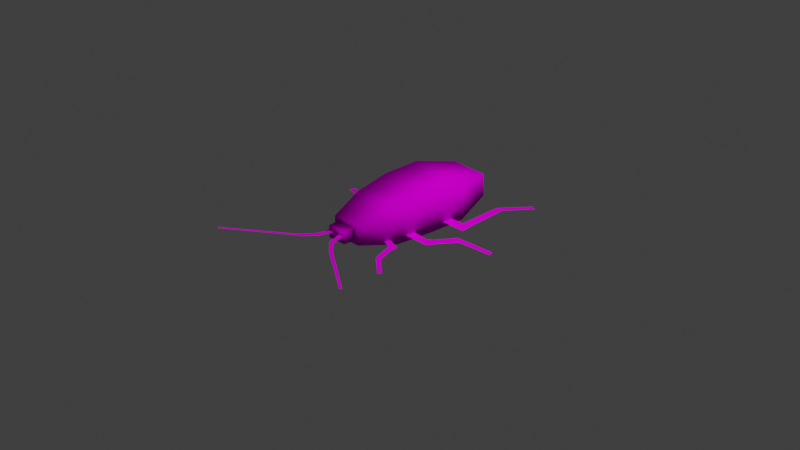 # Source: NPC_Cockroach_1.blend  (saved by Blender 3.6.11; exported with 4.5.12 LTS)
import bpy
from mathutils import Matrix  # noqa: F401  (used for matrix-valued properties, if any)

bpy.ops.wm.read_factory_settings(use_empty=True)
scene = bpy.context.scene
scene.name = 'Scene'

# ---- collections
col_collection = bpy.data.collections.new('Collection'); scene.collection.children.link(col_collection)
col_collectioncockroach = bpy.data.collections.new('CollectionCockroach'); scene.collection.children.link(col_collectioncockroach)

# ---- images (referenced by path relative to the original .blend; pixels are not part of the script)
import os
ASSET_DIR = os.environ.get("B2B_ASSET_DIR", "")  # directory of the original .blend (textures are referenced by path, not embedded)
HERE = os.path.dirname(os.path.abspath(__file__))  # packed textures are extracted next to this script under _unpacked/

def load_image(name, relpath, width, height, colorspace="sRGB"):
    """Load a texture the original file referenced (path relative to the .blend, or extracted next to this script)."""
    p = next((c for c in (os.path.join(HERE, relpath), os.path.join(ASSET_DIR, relpath)) if relpath and os.path.exists(c)), "")
    if p:
        img = bpy.data.images.load(p, check_existing=True)
        img.name = name
    else:  # same state as the original file: an image datablock whose file is absent (Cycles renders it pink)
        img = bpy.data.images.new(name, width, height)
        img.source = "FILE"
        img.filepath = "//" + (relpath or name)
    img.colorspace_settings.name = colorspace
    return img
img_pests_texture_png = load_image('pests_texture.png', 'pests_texture.png', 1024, 1024, 'sRGB')

# ---- materials (node trees are filled in below, after node groups)
mat_pests_material = bpy.data.materials.new('Pests.Material')
mat_pests_material.alpha_threshold = 0.0
mat_pests_material.use_transparent_shadow = False
mat_pests_material.roughness = 0.5
mat_pests_material.line_color = (0.0, 0.0, 0.0, 1.0)

# ---- material node trees
mat_pests_material.use_nodes = True; mat_pests_material.node_tree.nodes.clear()
_N = mat_pests_material.node_tree.nodes; _L = mat_pests_material.node_tree.links
n0 = _N.new('ShaderNodeOutputMaterial'); n0.name = 'Material Output'; n0.location = (300, 300)
n1 = _N.new('ShaderNodeBsdfDiffuse'); n1.name = 'Diffuse BSDF'; n1.location = (32, 273)
n2 = _N.new('ShaderNodeTexImage'); n2.name = 'Image Texture'; n2.location = (-300, 238)
n2.image = img_pests_texture_png
n2.interpolation = 'Closest'
_L.new(n2.outputs[0], n1.inputs[0])
_L.new(n1.outputs[0], n0.inputs[0])
n0.is_active_output = True

# ---- world
world_world = bpy.data.worlds.new('World'); scene.world = world_world
world_world.use_nodes = True; world_world.node_tree.nodes.clear()
_N = world_world.node_tree.nodes; _L = world_world.node_tree.links
n0 = _N.new('ShaderNodeOutputWorld'); n0.name = 'World Output'; n0.location = (300, 300)
n1 = _N.new('ShaderNodeBackground'); n1.name = 'Background'; n1.location = (10, 300)
n1.inputs[0].default_value = (0.05088, 0.05088, 0.05088, 1.0)
_L.new(n1.outputs[0], n0.inputs[0])
n0.is_active_output = True
world_world.color = (0.05088, 0.05088, 0.05088)
world_world.use_sun_shadow = False
world_world.sun_shadow_jitter_overblur = 0.0

# ---- cameras
cam_camera = bpy.data.cameras.new('Camera')
cam_camera.clip_end = 100.0
cam_camera.lens = 150.0
cam_camera.ortho_scale = 7.314

# ---- lights
light_light = bpy.data.lights.new('Light', 'POINT')
light_light.transmission_factor = 0.0
light_light.energy = 1000.0
light_light.shadow_soft_size = 0.1
light_light.shadow_maximum_resolution = 0.006
light_light.use_absolute_resolution = True

# ---- meshes
me_cockroach_mesh = bpy.data.meshes.new('Cockroach.Mesh')
me_cockroach_mesh.from_pydata([(-0.04, -0.2, 0.03), (-0.04, -0.1998, 0.08), (-0.04971, 0.2, 0.03006), (-0.04971, 0.2002, 0.0873), (0.04, -0.2, 0.03), (0.04, -0.1998, 0.08), (0.04971, 0.2, 0.03006), (0.04971, 0.2002, 0.0873), (-0.08, 0.1, 0.01113), (-0.08, 0.0, 0.01113), (-0.068, -0.1, 0.009), (-0.068, -0.09981, 0.101), (-0.08, 0.0001867, 0.11), (-0.08, 0.1002, 0.11), (0.068, -0.1, 0.009), (0.08, 0.0, 0.01113), (0.08, 0.1, 0.01113), (0.08, 0.1002, 0.11), (0.08, 0.0001867, 0.11), (0.068, -0.09981, 0.101), (-0.02593, -0.2, 0.03879), (-0.02593, -0.1998, 0.07121), (0.02593, -0.1998, 0.07121), (0.02593, -0.2, 0.03879), (-0.02593, -0.2307, 0.03879), (-0.02593, -0.2306, 0.07121), (0.02593, -0.2306, 0.07121), (0.02593, -0.2307, 0.03879), (-0.1441, 0.03678, 0.02538), (-0.06602, 0.03678, 0.02538), (-0.1154, 0.06578, 0.02538), (-0.06602, 0.06578, 0.02538), (-0.1388, 0.07913, 0.02538), (-0.1152, 0.07538, 0.02538), (-0.1224, 0.1903, 0.01387), (-0.1046, 0.1874, 0.01554), (-0.1435, 0.2806, 0.000334), (-0.1284, 0.2862, 0.000334), (-0.1384, -0.0771, 0.02538), (-0.05937, -0.07625, 0.02538), (-0.1159, -0.05406, 0.02538), (-0.05937, -0.04725, 0.02538), (-0.1532, -0.05153, 0.02538), (-0.1291, -0.04586, 0.02538), (-0.1689, 0.001262, 0.01093), (-0.1513, 0.01397, 0.01301), (-0.2427, 0.03003, 0.000334), (-0.2359, 0.04467, 0.000334), (-0.09661, -0.1295, 0.02186), (-0.04827, -0.113, 0.02538), (-0.07792, -0.1387, 0.0208), (-0.04204, -0.1307, 0.02538), (-0.0933, -0.1478, 0.01808), (-0.07742, -0.1461, 0.01946), (-0.09834, -0.1838, 0.01066), (-0.08488, -0.1878, 0.012), (-0.1378, -0.218, 0.000334), (-0.1292, -0.2239, 0.000334), (-0.02222, -0.2743, 0.05878), (-0.005537, -0.2272, 0.05878), (-0.03387, -0.2712, 0.05878), (-0.02127, -0.223, 0.05878), (-0.05766, -0.3076, 0.05878), (-0.06338, -0.301, 0.05878), (-0.2107, -0.4153, 0.05878), (-0.2151, -0.4102, 0.05878), (0.1457, 0.03678, 0.02538), (0.06757, 0.03678, 0.02538), (0.1169, 0.06578, 0.02538), (0.06757, 0.06578, 0.02538), (0.1403, 0.07913, 0.02538), (0.1167, 0.07538, 0.02538), (0.124, 0.1903, 0.01925), (0.1061, 0.1874, 0.02092), (0.1451, 0.2806, 0.000334), (0.13, 0.2862, 0.000334), (0.1399, -0.0771, 0.02538), (0.06092, -0.07625, 0.02538), (0.1174, -0.05406, 0.02538), (0.06092, -0.04725, 0.02538), (0.1547, -0.05153, 0.02538), (0.1307, -0.04586, 0.02538), (0.1704, 0.001262, 0.01631), (0.1528, 0.01397, 0.01839), (0.2443, 0.03003, 0.000334), (0.2375, 0.04467, 0.000334), (0.09816, -0.1295, 0.02186), (0.04983, -0.113, 0.02538), (0.07948, -0.1387, 0.0208), (0.0436, -0.1307, 0.02538), (0.09485, -0.1478, 0.01808), (0.07898, -0.1461, 0.01946), (0.09989, -0.1838, 0.01066), (0.08643, -0.1878, 0.012), (0.1394, -0.218, 0.000334), (0.1308, -0.2239, 0.000334), (0.02233, -0.2743, 0.05878), (0.005647, -0.2272, 0.05878), (0.03398, -0.2712, 0.05878), (0.02138, -0.223, 0.05878), (0.05777, -0.3076, 0.05878), (0.06349, -0.301, 0.05878), (0.2108, -0.4153, 0.05878), (0.2152, -0.4102, 0.05878)], [], [(8, 13, 3, 2), (2, 3, 7, 6), (14, 19, 5, 4), (5, 1, 21, 22), (10, 14, 4, 0), (19, 11, 1, 5), (7, 3, 13, 17), (17, 13, 12, 18), (18, 12, 11, 19), (2, 6, 16, 8), (8, 16, 15, 9), (9, 15, 14, 10), (6, 7, 17, 16), (16, 17, 18, 15), (15, 18, 19, 14), (0, 1, 11, 10), (10, 11, 12, 9), (9, 12, 13, 8), (20, 23, 27, 24), (4, 5, 22, 23), (1, 0, 20, 21), (0, 4, 23, 20), (27, 26, 25, 24), (21, 20, 24, 25), (22, 21, 25, 26), (23, 22, 26, 27), (28, 29, 31, 30), (28, 30, 33, 32), (32, 33, 35, 34), (34, 35, 37, 36), (38, 39, 41, 40), (38, 40, 43, 42), (42, 43, 45, 44), (44, 45, 47, 46), (48, 50, 51, 49), (48, 52, 53, 50), (52, 54, 55, 53), (54, 56, 57, 55), (58, 59, 61, 60), (58, 60, 63, 62), (62, 63, 65, 64), (66, 68, 69, 67), (66, 70, 71, 68), (70, 72, 73, 71), (72, 74, 75, 73), (76, 78, 79, 77), (76, 80, 81, 78), (80, 82, 83, 81), (82, 84, 85, 83), (86, 87, 89, 88), (86, 88, 91, 90), (90, 91, 93, 92), (92, 93, 95, 94), (96, 98, 99, 97), (96, 100, 101, 98), (100, 102, 103, 101)])
me_cockroach_mesh.polygons.foreach_set('use_smooth', [True] * 56)
_uv = me_cockroach_mesh.uv_layers.new(name='UVMap')
_uv.uv.foreach_set('vector', [0.008662, 0.2552, 0.09048, 0.2483, 0.09761, 0.3369, 0.04524, 0.3473, 0.09927, 0.3875, 0.09761, 0.3369, 0.1855, 0.334, 0.1871, 0.3846, 0.2553, 0.09048, 0.1912, 0.1169, 0.1756, 0.05333, 0.1985, 0.03097, 0.1756, 0.05333, 0.1199, 0.05026, 0.1269, 0.04445, 0.1693, 0.045, 0.3906, 0.1128, 0.2895, 0.1128, 0.3103, 0.03681, 0.3698, 0.03681, 0.1912, 0.1169, 0.1026, 0.1131, 0.1199, 0.05026, 0.1756, 0.05333, 0.1855, 0.334, 0.09761, 0.3369, 0.09048, 0.2483, 0.1972, 0.253, 0.1972, 0.253, 0.09048, 0.2483, 0.09147, 0.1795, 0.1989, 0.1838, 0.1989, 0.1838, 0.09147, 0.1795, 0.1026, 0.1131, 0.1912, 0.1169, 0.377, 0.3373, 0.3031, 0.3373, 0.2806, 0.2616, 0.3996, 0.2616, 0.3996, 0.2616, 0.2806, 0.2616, 0.2806, 0.1872, 0.3996, 0.1872, 0.3996, 0.1872, 0.2806, 0.1872, 0.2895, 0.1128, 0.3906, 0.1128, 0.2342, 0.3479, 0.1855, 0.334, 0.1972, 0.253, 0.2759, 0.2636, 0.2759, 0.2636, 0.1972, 0.253, 0.1989, 0.1838, 0.2759, 0.1748, 0.2759, 0.1748, 0.1989, 0.1838, 0.1912, 0.1169, 0.2553, 0.09048, 0.1014, 0.0288, 0.1199, 0.05026, 0.1026, 0.1131, 0.04118, 0.08254, 0.04118, 0.08254, 0.1026, 0.1131, 0.09147, 0.1795, 0.0146, 0.1656, 0.0146, 0.1656, 0.09147, 0.1795, 0.09048, 0.2483, 0.008662, 0.2552, 0.3594, 0.03027, 0.3208, 0.03027, 0.3208, 0.007416, 0.3594, 0.007416, 0.1985, 0.03097, 0.1756, 0.05333, 0.1693, 0.045, 0.1858, 0.02837, 0.1199, 0.05026, 0.1014, 0.0288, 0.1099, 0.02757, 0.1269, 0.04445, 0.3698, 0.03681, 0.3103, 0.03681, 0.3208, 0.03027, 0.3594, 0.03027, 0.1632, 0.00931, 0.162, 0.02543, 0.1362, 0.02353, 0.1374, 0.007416, 0.1269, 0.04445, 0.1099, 0.02757, 0.1203, 0.01247, 0.1362, 0.02353, 0.1693, 0.045, 0.1269, 0.04445, 0.1362, 0.02353, 0.162, 0.02543, 0.1858, 0.02837, 0.1693, 0.045, 0.162, 0.02543, 0.176, 0.01505, 0.4624, 0.1944, 0.4043, 0.1945, 0.4043, 0.1729, 0.441, 0.1729, 0.4624, 0.1944, 0.441, 0.1729, 0.4408, 0.1657, 0.4584, 0.1629, 0.4584, 0.1629, 0.4408, 0.1657, 0.4328, 0.08234, 0.4461, 0.08015, 0.4461, 0.08015, 0.4328, 0.08234, 0.4512, 0.007416, 0.4624, 0.01164, 0.2806, 0.3904, 0.3139, 0.342, 0.3318, 0.354, 0.3041, 0.386, 0.2806, 0.3904, 0.3041, 0.386, 0.3037, 0.3976, 0.2902, 0.4101, 0.2902, 0.4101, 0.3037, 0.3976, 0.3318, 0.4362, 0.3167, 0.4421, 0.3167, 0.4421, 0.3318, 0.4362, 0.316, 0.5027, 0.3042, 0.5009, 0.01354, 0.4327, 0.02881, 0.4354, 0.04667, 0.4564, 0.03506, 0.4641, 0.01354, 0.4327, 0.02374, 0.423, 0.03241, 0.4312, 0.02881, 0.4354, 0.02374, 0.423, 0.03691, 0.3987, 0.04667, 0.4025, 0.03241, 0.4312, 0.03691, 0.3987, 0.02882, 0.36, 0.03657, 0.3603, 0.04667, 0.4025, 0.4671, 0.2523, 0.4837, 0.2191, 0.4941, 0.2253, 0.4748, 0.2569, 0.4671, 0.2523, 0.4748, 0.2569, 0.4741, 0.2881, 0.4676, 0.2885, 0.4676, 0.2885, 0.4741, 0.2881, 0.4941, 0.4257, 0.489, 0.426, 0.4624, 0.1993, 0.441, 0.2208, 0.4043, 0.2208, 0.4043, 0.1992, 0.4624, 0.1993, 0.4584, 0.2308, 0.4408, 0.228, 0.441, 0.2208, 0.4584, 0.2308, 0.4461, 0.3135, 0.4328, 0.3113, 0.4408, 0.228, 0.4461, 0.3135, 0.4624, 0.382, 0.4512, 0.3863, 0.4328, 0.3113, 0.3365, 0.4543, 0.36, 0.4587, 0.3877, 0.4907, 0.3698, 0.5027, 0.3365, 0.4543, 0.3461, 0.4346, 0.3596, 0.4471, 0.36, 0.4587, 0.3461, 0.4346, 0.3726, 0.4026, 0.3877, 0.4085, 0.3596, 0.4471, 0.3726, 0.4026, 0.3601, 0.3437, 0.372, 0.342, 0.3877, 0.4085, 0.05466, 0.3892, 0.07617, 0.3578, 0.08778, 0.3655, 0.06992, 0.3864, 0.05466, 0.3892, 0.06992, 0.3864, 0.07352, 0.3907, 0.06485, 0.3989, 0.06485, 0.3989, 0.07352, 0.3907, 0.08778, 0.4193, 0.07802, 0.4232, 0.07802, 0.4232, 0.08778, 0.4193, 0.07768, 0.4616, 0.06993, 0.4619, 0.4671, 0.1811, 0.4748, 0.1765, 0.4941, 0.2081, 0.4837, 0.2144, 0.4671, 0.1811, 0.4676, 0.145, 0.4741, 0.1453, 0.4748, 0.1765, 0.4676, 0.145, 0.489, 0.007416, 0.4941, 0.007669, 0.4741, 0.1453])
me_cockroach_mesh.materials.append(mat_pests_material)
me_cockroach_mesh.use_mirror_x = True
me_cockroach_mesh.update()
arm_armature_cockroach = bpy.data.armatures.new('Armature.Cockroach')  # bones are not reproduced

# ---- objects
ob_light = bpy.data.objects.new('Light', light_light)
ob_camera = bpy.data.objects.new('Camera', cam_camera)
ob_cockroach_rig = bpy.data.objects.new('Cockroach.Rig', arm_armature_cockroach)
ob_cockroach_object = bpy.data.objects.new('Cockroach.Object', me_cockroach_mesh)

# ---- transforms, parenting, visibility, modifiers, constraints
ob_light.location = (4.076, 1.005, 5.904)
ob_light.rotation_euler = (0.6503, 0.05522, 1.866)
ob_light.lock_rotations_4d = False
ob_light.empty_display_type = 'ARROWS'
ob_light.color = (0.0, 0.0, 0.0, 0.0)
ob_light.lineart.crease_threshold = 0.0
ob_camera.location = (5.151, -4.884, 3.584)
ob_camera.rotation_euler = (1.109, 0.0, 0.8149)
ob_camera.lock_rotations_4d = False
ob_camera.empty_display_type = 'ARROWS'
ob_camera.color = (0.0, 0.0, 0.0, 0.0)
ob_camera.display_type = 'WIRE'
ob_camera.lineart.crease_threshold = 0.0
ob_cockroach_rig.location = (0.0, 0.0, 0.05)
ob_cockroach_rig.show_in_front = True
ob_cockroach_object.parent = ob_cockroach_rig
ob_cockroach_object.matrix_parent_inverse = Matrix(((1.0, -0.0, 0.0, -1.0), (-0.0, 1.0, -0.0, 0.0), (0.0, -0.0, 1.0, -0.0), (-0.0, 0.0, -0.0, 1.0)))
ob_cockroach_object.location = (1.0, 0.0, 0.0)
ob_cockroach_object.use_mesh_mirror_x = True
_vg = ob_cockroach_object.vertex_groups.new(name='Root')
for _i, _w in zip([0, 2, 3, 4, 6, 7, 8, 9, 10, 11, 12, 13, 14, 15, 16, 17, 18, 19, 20, 21, 22, 23, 24, 27, 29, 30, 31, 33, 39, 41, 48, 49, 51, 59, 61, 67, 69, 77, 78, 79, 86, 87, 88, 89, 90, 91, 97, 99], [0.0, 0.0, 0.0, 0.0, 0.0, 0.0, 0.0, 0.0, 0.0, 0.0, 0.0, 0.0, 0.0, 0.0, 0.0, 0.0, 0.0, 0.0, 0.0, 0.0, 0.0, 0.0, 0.0, 0.0, 0.0, 0.0, 0.0, 0.0, 0.0, 0.0, 0.0, 0.0, 0.0, 0.0, 0.0, 0.0, 0.0, 0.0, 0.0, 0.0, 0.0, 0.0, 0.0, 0.0, 0.0, 0.0, 0.0, 0.0]): _vg.add([_i], _w, 'REPLACE')
_vg = ob_cockroach_object.vertex_groups.new(name='Body')
for _i, _w in zip([0, 1, 2, 3, 4, 5, 6, 7, 8, 9, 10, 11, 12, 13, 14, 15, 16, 17, 18, 19, 20, 21, 22, 23, 24, 25, 26, 27, 29, 31, 59, 61, 67, 69, 77, 78, 79, 87, 97, 99], [0.6396, 0.8722, 0.8885, 0.9452, 0.6439, 0.8687, 0.8953, 0.9414, 0.2041, 0.2868, 0.2274, 0.7879, 0.2878, 0.7838, 0.2274, 0.2868, 0.2041, 0.7637, 0.2212, 0.7774, 0.6817, 0.8302, 0.8279, 0.6945, 0.1157, 0.4871, 0.4916, 0.1311, 0.007254, 0.009748, 0.7822, 0.2996, 0.05691, 0.03492, 0.1519, 5.834e-05, 0.08835, 0.001446, 0.7792, 0.3022]): _vg.add([_i], _w, 'REPLACE')
_vg = ob_cockroach_object.vertex_groups.new(name='Leg.B.1.R')
for _i, _w in zip([38, 39, 40, 41, 42, 43], [0.5111, 0.9406, 0.764, 0.9613, 0.07379, 0.1299]): _vg.add([_i], _w, 'REPLACE')
_vg = ob_cockroach_object.vertex_groups.new(name='Leg.B.2.R')
for _i, _w in zip([38, 39, 40, 41, 42, 43, 44, 45], [0.4817, 0.05824, 0.2305, 0.02511, 0.836, 0.8452, 0.08601, 0.3869]): _vg.add([_i], _w, 'REPLACE')
_vg = ob_cockroach_object.vertex_groups.new(name='Leg.B.3.R')
for _i, _w in zip([42, 44, 45, 46, 47], [0.09023, 0.9112, 0.6098, 1.003, 1.01]): _vg.add([_i], _w, 'REPLACE')
_vg = ob_cockroach_object.vertex_groups.new(name='Leg.C.1.R')
for _i, _w in zip([2, 3, 8, 9, 12, 13, 16, 28, 29, 30, 31, 32, 33, 41, 67, 69], [0.02044, 0.01108, 0.0, 0.0, 0.0, 0.0, 0.01227, 0.491, 0.9017, 0.5519, 0.8726, 0.05104, 0.2595, 0.0, 0.0, 0.0]): _vg.add([_i], _w, 'REPLACE')
_vg = ob_cockroach_object.vertex_groups.new(name='Leg.C.2.R')
for _i, _w in zip([28, 29, 30, 31, 32, 33, 34, 35], [0.5077, 0.09774, 0.4452, 0.1212, 0.942, 0.7353, 0.1311, 0.7538]): _vg.add([_i], _w, 'REPLACE')
_vg = ob_cockroach_object.vertex_groups.new(name='Leg.C.3.R')
for _i, _w in zip([34, 35, 36, 37], [0.8683, 0.244, 1.001, 1.008]): _vg.add([_i], _w, 'REPLACE')
_vg = ob_cockroach_object.vertex_groups.new(name='Leg.A.1.R')
for _i, _w in zip([0, 1, 9, 10, 11, 14, 20, 21, 41, 48, 49, 50, 51, 52, 53], [0.0, 0.01771, 0.0, 0.01757, 0.0, 0.00499, 0.0, 0.0, 0.0, 0.4924, 0.9269, 0.6223, 0.916, 0.1884, 0.4143]): _vg.add([_i], _w, 'REPLACE')
_vg = ob_cockroach_object.vertex_groups.new(name='Leg.A.2.R')
for _i, _w in zip([48, 49, 50, 51, 52, 53, 54, 55], [0.4821, 0.06805, 0.3495, 0.07694, 0.7198, 0.5344, 0.1482, 0.4492]): _vg.add([_i], _w, 'REPLACE')
_vg = ob_cockroach_object.vertex_groups.new(name='Leg.A.3.R')
for _i, _w in zip([48, 50, 52, 53, 54, 55, 56, 57], [0.0008578, 0.006355, 0.09184, 0.05138, 0.8435, 0.5468, 1.005, 1.006]): _vg.add([_i], _w, 'REPLACE')
_vg = ob_cockroach_object.vertex_groups.new(name='Antenna.1.R')
for _i, _w in zip([0, 1, 4, 20, 21, 22, 23, 24, 25, 26, 27, 58, 59, 60, 61], [0.1292, 0.05315, 0.03174, 0.169, 0.09002, 0.02907, 0.04456, 0.8228, 0.3807, 0.1099, 0.05614, 0.7232, 0.2026, 0.1712, 0.6674]): _vg.add([_i], _w, 'REPLACE')
_vg = ob_cockroach_object.vertex_groups.new(name='Antenna.2.R')
for _i, _w in zip([58, 60, 61, 62, 63], [0.2567, 0.7808, 0.01309, 0.4246, 0.1497]): _vg.add([_i], _w, 'REPLACE')
_vg = ob_cockroach_object.vertex_groups.new(name='Antenna.3.R')
for _i, _w in zip([60, 62, 63, 64, 65], [0.03018, 0.5738, 0.8507, 0.9984, 0.9996]): _vg.add([_i], _w, 'REPLACE')
_vg = ob_cockroach_object.vertex_groups.new(name='Leg.B.1.L')
for _i, _w in zip([76, 77, 78, 79, 80, 81], [0.509, 0.9389, 0.754, 0.9579, 0.07491, 0.1011]): _vg.add([_i], _w, 'REPLACE')
_vg = ob_cockroach_object.vertex_groups.new(name='Leg.B.2.L')
for _i, _w in zip([76, 77, 78, 79, 80, 81, 82, 83], [0.4823, 0.05988, 0.2408, 0.03221, 0.8189, 0.878, 0.07419, 0.4198]): _vg.add([_i], _w, 'REPLACE')
_vg = ob_cockroach_object.vertex_groups.new(name='Leg.B.3.L')
for _i, _w in zip([80, 82, 83, 84, 85], [0.1061, 0.9237, 0.5786, 1.004, 1.01]): _vg.add([_i], _w, 'REPLACE')
_vg = ob_cockroach_object.vertex_groups.new(name='Leg.C.1.L')
for _i, _w in zip([6, 7, 8, 9, 14, 15, 16, 17, 18, 66, 67, 68, 69, 70, 71], [0.02044, 0.01694, 0.02466, 0.04341, 0.02616, 0.0, 0.0, 0.0, 0.0, 0.4891, 0.8994, 0.5386, 0.8737, 0.06166, 0.2339]): _vg.add([_i], _w, 'REPLACE')
_vg = ob_cockroach_object.vertex_groups.new(name='Leg.C.2.L')
for _i, _w in zip([66, 67, 68, 69, 70, 71, 72, 73], [0.5095, 0.1001, 0.4588, 0.1255, 0.9297, 0.7614, 0.1842, 0.7913]): _vg.add([_i], _w, 'REPLACE')
_vg = ob_cockroach_object.vertex_groups.new(name='Leg.C.3.L')
for _i, _w in zip([72, 73, 74, 75], [0.8151, 0.2068, 0.9976, 1.005]): _vg.add([_i], _w, 'REPLACE')
_vg = ob_cockroach_object.vertex_groups.new(name='Leg.A.1.L')
for _i, _w in zip([4, 5, 10, 14, 15, 19, 22, 23, 86, 87, 88, 89, 90, 91, 92], [0.0, 0.01895, 0.00808, 0.01757, 0.0, 0.0, 0.0, 0.0, 0.4924, 0.9258, 0.62, 0.9192, 0.1962, 0.403, 0.0005761]): _vg.add([_i], _w, 'REPLACE')
_vg = ob_cockroach_object.vertex_groups.new(name='Leg.A.2.L')
for _i, _w in zip([86, 87, 88, 89, 90, 91, 92, 93], [0.4894, 0.07069, 0.3607, 0.0762, 0.7431, 0.5619, 0.4842, 0.5047]): _vg.add([_i], _w, 'REPLACE')
_vg = ob_cockroach_object.vertex_groups.new(name='Leg.A.3.L')
for _i, _w in zip([90, 91, 92, 93, 94, 95], [0.06078, 0.0202, 0.4905, 0.4914, 1.003, 0.9994]): _vg.add([_i], _w, 'REPLACE')
_vg = ob_cockroach_object.vertex_groups.new(name='Antenna.1.L')
for _i, _w in zip([0, 4, 5, 20, 21, 22, 23, 24, 25, 26, 27, 96, 97, 98, 99], [0.02775, 0.1195, 0.0521, 0.0405, 0.02387, 0.088, 0.1557, 0.04624, 0.1033, 0.3684, 0.7979, 0.7283, 0.2053, 0.1744, 0.6645]): _vg.add([_i], _w, 'REPLACE')
_vg = ob_cockroach_object.vertex_groups.new(name='Antenna.2.L')
for _i, _w in zip([96, 98, 99, 100, 101], [0.2517, 0.7772, 0.01378, 0.4257, 0.1513]): _vg.add([_i], _w, 'REPLACE')
_vg = ob_cockroach_object.vertex_groups.new(name='Antenna.3.L')
for _i, _w in zip([98, 100, 101, 102, 103], [0.03102, 0.5727, 0.849, 0.9984, 0.9996]): _vg.add([_i], _w, 'REPLACE')
_m = ob_cockroach_object.modifiers.new('Armature', 'ARMATURE')
_m.object = ob_cockroach_rig

# ---- collection membership
col_collection.objects.link(ob_light)
col_collection.objects.link(ob_camera)
col_collectioncockroach.objects.link(ob_cockroach_rig)
col_collectioncockroach.objects.link(ob_cockroach_object)

# ---- scene / render settings (as saved in the file)
scene.camera = ob_camera
scene.frame_start = 1; scene.frame_end = 250; scene.frame_set(68)
scene.render.engine = 'BLENDER_EEVEE_NEXT'
scene.cycles.sampling_pattern = 'TABULATED_SOBOL'
scene.view_settings.view_transform = 'Standard'
bpy.context.view_layer.update()
